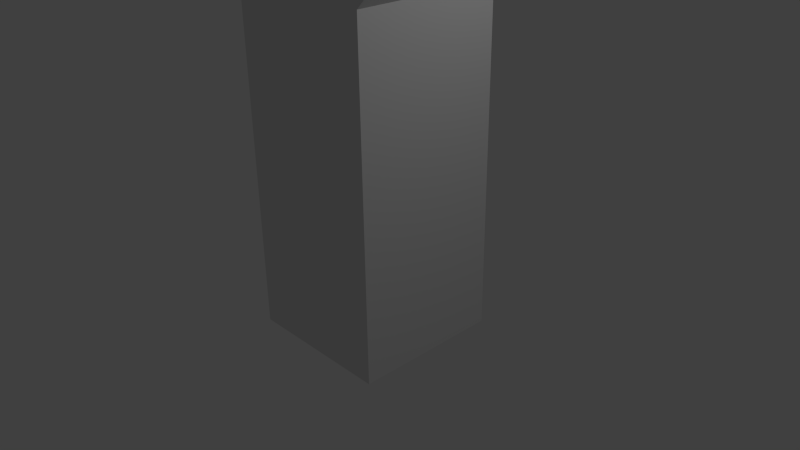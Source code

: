 # Source: plantBlend.blend  (saved by Blender 2.74.0; exported with 4.5.12 LTS)
import bpy
from mathutils import Matrix  # noqa: F401  (used for matrix-valued properties, if any)

bpy.ops.wm.read_factory_settings(use_empty=True)
scene = bpy.context.scene
scene.name = 'Scene'

# ---- collections
col_collection_1 = bpy.data.collections.new('Collection 1'); scene.collection.children.link(col_collection_1)

# ---- materials (node trees are filled in below, after node groups)
mat_material = bpy.data.materials.new('Material')
mat_material.alpha_threshold = 0.0
mat_material.use_transparent_shadow = False
mat_material.roughness = 0.5
mat_material.line_color = (0.0, 0.0, 0.0, 1.0)

# ---- material node trees

# ---- world
world_world = bpy.data.worlds.new('World'); scene.world = world_world
world_world.color = (0.05088, 0.05088, 0.05088)
world_world.use_sun_shadow = False
world_world.sun_shadow_jitter_overblur = 0.0
world_world.cycles.sampling_method = 'MANUAL'
world_world.cycles.sample_map_resolution = 256

# ---- cameras
cam_camera = bpy.data.cameras.new('Camera')
cam_camera.clip_end = 100.0
cam_camera.lens = 35.0
cam_camera.sensor_width = 32.0
cam_camera.sensor_height = 18.0
cam_camera.ortho_scale = 7.314
cam_camera.dof.focus_distance = 0.0
cam_camera.dof.aperture_fstop = 128.0

# ---- lights
light_lamp = bpy.data.lights.new('Lamp', 'POINT')
light_lamp.transmission_factor = 0.0
light_lamp.cutoff_distance = 30.0
light_lamp.energy = 100.0
light_lamp.shadow_buffer_clip_start = 1.001
light_lamp.shadow_soft_size = 0.1
light_lamp.shadow_maximum_resolution = 0.006
light_lamp.use_absolute_resolution = True
light_lamp.cycles.use_multiple_importance_sampling = False

# ---- meshes
me_cube = bpy.data.meshes.new('Cube')
me_cube.from_pydata([(-1.0, -1.0, -1.0), (-1.0, 1.0, -1.0), (-1.0, 1.0, 0.4594), (-1.0, 1.0, 3.445), (1.788e-07, 1.0, -1.0), (0.0, -1.0, -1.0), (-1.0, 2.98e-07, -1.0), (-1.0, -1.0, 0.0), (-1.0, 1.0, 0.0), (2.384e-07, 1.0, 1.0), (-5.364e-07, -1.0, 1.0), (-1.0, -1.0, 0.4594), (2.384e-07, 1.0, 0.0), (-1.0, 2.384e-07, 0.0), (-2.98e-07, -1.0, 0.0), (-1.49e-07, -1.788e-07, 1.0), (5.96e-08, 1.192e-07, -1.0), (-1.0, -1.0, 0.4594), (-1.0, 1.0, 0.4594), (2.384e-07, 1.0, 0.4594), (-1.0, 2.11e-07, 0.4594), (-4.075e-07, -1.0, 0.4594), (-1.0, -1.0, 0.4594), (-1.0, 1.0, 3.445), (-1.0, 1.0, 0.4594), (-2.227, 1.0, 4.673), (2.384e-07, 1.0, 1.0), (-5.364e-07, -1.0, 1.0), (-1.0, -1.0, 3.445), (2.384e-07, 1.0, 0.4594), (-1.49e-07, -1.788e-07, 1.0), (-1.0, 2.11e-07, 0.4594), (-4.075e-07, -1.0, 0.4594), (-2.227, 1.0, 5.68), (2.384e-07, 1.0, 1.0), (-5.364e-07, -1.0, 1.0), (-1.0, -1.0, 3.445), (2.384e-07, 1.0, 0.4594), (-1.49e-07, -1.788e-07, 1.0), (-1.0, 2.11e-07, 0.4594), (-4.075e-07, -1.0, 0.4594), (2.384e-07, 1.0, 3.986), (-5.364e-07, -1.0, 3.986), (-2.227, -1.0, 4.673), (2.384e-07, 1.0, 3.445), (-1.49e-07, -1.788e-07, 3.986), (-1.0, 2.11e-07, 3.445), (-4.075e-07, -1.0, 3.445), (-2.227, -1.0, 6.22), (2.384e-07, 1.0, 3.986), (-5.364e-07, -1.0, 3.986), (-2.227, -1.0, 5.68), (2.384e-07, 1.0, 3.445), (-1.49e-07, -1.788e-07, 3.986), (-1.0, 2.11e-07, 3.445), (-4.075e-07, -1.0, 3.445), (-1.227, 1.0, 5.213), (-1.227, -1.0, 5.213), (-1.227, 1.0, 4.673), (-1.227, 8.405e-09, 5.213), (-2.227, 3.983e-07, 4.673), (-1.227, -1.0, 4.673), (-2.227, 1.0, 6.22), (-1.227, 1.0, 6.22), (-1.227, -1.0, 6.22), (-2.227, 3.66e-07, 6.22), (-1.227, 1.0, 5.68), (-1.227, 8.405e-09, 6.22), (-2.227, 3.983e-07, 5.68), (-1.227, -1.0, 5.68)], [], [(16, 5, 0, 6), (15, 9, 26, 30), (21, 10, 27, 32), (20, 17, 22, 31), (12, 4, 1, 8), (19, 12, 8, 18), (6, 13, 8, 1), (0, 7, 13, 6), (19, 18, 24, 29), (5, 14, 7, 0), (18, 20, 31, 24), (4, 16, 6, 1), (7, 17, 20, 13), (17, 21, 32, 22), (13, 20, 18, 8), (14, 21, 17, 7), (30, 26, 34, 38), (32, 27, 35, 40), (31, 22, 11, 39), (29, 24, 2, 37), (24, 31, 39, 2), (22, 32, 40, 11), (10, 15, 30, 27), (9, 19, 29, 26), (38, 34, 41, 45), (40, 35, 42, 47), (39, 11, 28, 46), (37, 2, 23, 44), (2, 39, 46, 23), (11, 40, 47, 28), (27, 30, 38, 35), (26, 29, 37, 34), (45, 41, 49, 53), (47, 42, 50, 55), (46, 28, 36, 54), (44, 23, 3, 52), (23, 46, 54, 3), (28, 47, 55, 36), (35, 38, 45, 42), (34, 37, 44, 41), (53, 49, 56, 59), (55, 50, 57, 61), (54, 36, 43, 60), (52, 3, 25, 58), (3, 54, 60, 25), (36, 55, 61, 43), (42, 45, 53, 50), (41, 44, 52, 49), (59, 56, 63, 67), (61, 57, 64, 69), (60, 43, 51, 68), (58, 25, 33, 66), (25, 60, 68, 33), (43, 61, 69, 51), (50, 53, 59, 57), (49, 52, 58, 56), (67, 65, 48, 64), (69, 64, 48, 51), (68, 65, 62, 33), (51, 48, 65, 68), (63, 62, 65, 67), (63, 66, 33, 62), (57, 59, 67, 64), (56, 58, 66, 63)])
me_cube.materials.append(mat_material)
me_cube.use_remesh_preserve_volume = False
me_cube.use_remesh_preserve_attributes = False
me_cube.use_mirror_vertex_groups = False
me_cube.update()

# ---- objects
ob_cube = bpy.data.objects.new('Cube', me_cube)
ob_lamp = bpy.data.objects.new('Lamp', light_lamp)
ob_camera = bpy.data.objects.new('Camera', cam_camera)

# ---- transforms, parenting, visibility, modifiers, constraints
ob_cube.location = (0.0, 0.0, 0.0)
ob_cube.lock_rotations_4d = False
ob_cube.empty_display_type = 'ARROWS'
ob_cube.lineart.crease_threshold = 0.0
_m = ob_cube.modifiers.new('Mirror', 'MIRROR')
ob_lamp.location = (4.076, 1.005, 5.904)
ob_lamp.rotation_euler = (0.6503, 0.05522, 1.866)
ob_lamp.lock_rotations_4d = False
ob_lamp.empty_display_type = 'ARROWS'
ob_lamp.color = (0.0, 0.0, 0.0, 0.0)
ob_lamp.lineart.crease_threshold = 0.0
ob_camera.location = (7.481, -6.508, 5.344)
ob_camera.rotation_euler = (1.109, 0.01082, 0.8149)
ob_camera.lock_rotations_4d = False
ob_camera.empty_display_type = 'ARROWS'
ob_camera.color = (0.0, 0.0, 0.0, 0.0)
ob_camera.display_type = 'WIRE'
ob_camera.lineart.crease_threshold = 0.0

# ---- collection membership
col_collection_1.objects.link(ob_cube)
col_collection_1.objects.link(ob_lamp)
col_collection_1.objects.link(ob_camera)

# ---- scene / render settings (as saved in the file)
scene.camera = ob_camera
scene.frame_start = 1; scene.frame_end = 250; scene.frame_set(1)
scene.render.engine = 'BLENDER_EEVEE_NEXT'
scene.render.resolution_percentage = 50
scene.render.dither_intensity = 0.0
scene.cycles.use_denoising = False
scene.cycles.samples = 10
scene.cycles.sampling_pattern = 'TABULATED_SOBOL'
scene.cycles.light_sampling_threshold = 0.0
scene.cycles.use_adaptive_sampling = False
scene.cycles.use_light_tree = False
scene.cycles.blur_glossy = 0.0
scene.cycles.pixel_filter_type = 'GAUSSIAN'
scene.cycles.sample_clamp_indirect = 0.0
scene.view_settings.view_transform = 'Standard'
bpy.context.view_layer.update()
